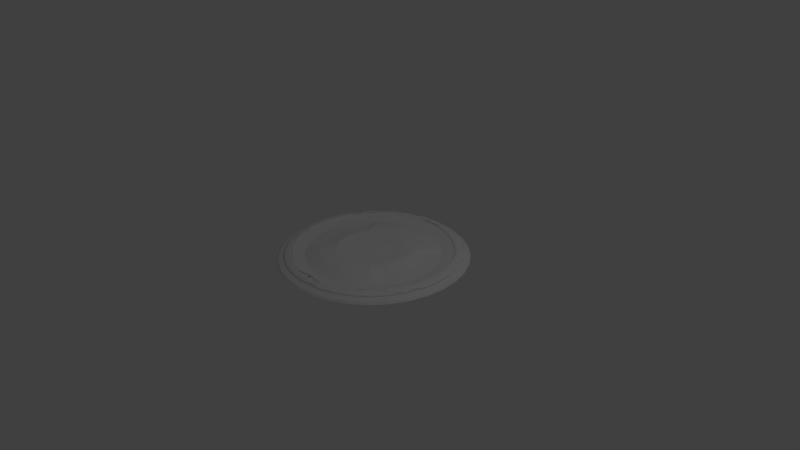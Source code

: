 # Source: Unanian_Factory_Plot.blend  (saved by Blender 2.73.0; exported with 4.5.12 LTS)
import bpy
from mathutils import Matrix  # noqa: F401  (used for matrix-valued properties, if any)

bpy.ops.wm.read_factory_settings(use_empty=True)
scene = bpy.context.scene
scene.name = 'Scene'

# ---- collections
col_collection_1 = bpy.data.collections.new('Collection 1'); scene.collection.children.link(col_collection_1)

# ---- world
world_world = bpy.data.worlds.new('World'); scene.world = world_world
world_world.color = (0.05088, 0.05088, 0.05088)
world_world.use_sun_shadow = False
world_world.sun_shadow_jitter_overblur = 0.0
world_world.cycles.sampling_method = 'MANUAL'
world_world.cycles.sample_map_resolution = 256

# ---- cameras
cam_camera = bpy.data.cameras.new('Camera')
cam_camera.clip_end = 100.0
cam_camera.lens = 35.0
cam_camera.sensor_width = 32.0
cam_camera.sensor_height = 18.0
cam_camera.ortho_scale = 7.314
cam_camera.dof.focus_distance = 0.0
cam_camera.dof.aperture_fstop = 128.0

# ---- lights
light_lamp = bpy.data.lights.new('Lamp', 'POINT')
light_lamp.transmission_factor = 0.0
light_lamp.cutoff_distance = 30.0
light_lamp.energy = 100.0
light_lamp.shadow_buffer_clip_start = 1.001
light_lamp.shadow_soft_size = 0.1
light_lamp.shadow_maximum_resolution = 0.006
light_lamp.use_absolute_resolution = True
light_lamp.cycles.use_multiple_importance_sampling = False

# ---- meshes
me_sphere = bpy.data.meshes.new('Sphere')
me_sphere.from_pydata([(-5.785e-08, -2.585e-07, 0.9647), (3.307e-07, 1.438, 0.5687), (5.163e-07, 1.526, 0.2767), (4.931e-07, 1.556, -0.02675), (5.244e-08, -1.526, 0.2767), (4.003e-07, -1.438, 0.5687), (4.235e-07, 1.294, 0.8378), (0.2805, 1.41, 0.5687), (0.2978, 1.497, 0.2767), (1.22e-07, -1.556, -0.02675), (0.3036, 1.526, -0.02675), (0.2978, -1.497, 0.2767), (0.2805, -1.41, 0.5687), (1.22e-07, -1.294, 0.8378), (4.003e-07, 1.101, 0.453), (0.2525, 1.269, 0.8378), (0.5503, 1.328, 0.5687), (0.5842, 1.41, 0.2767), (0.3036, -1.526, -0.02675), (0.5956, 1.438, -0.02675), (0.5842, -1.41, 0.2767), (0.5503, -1.328, 0.5687), (0.2525, -1.269, 0.8378), (1.916e-07, -1.101, 0.453), (3.887e-07, 0.8647, 1.075), (0.2147, 1.079, 0.453), (0.4952, 1.196, 0.8378), (0.7989, 1.196, 0.5687), (0.8481, 1.269, 0.2767), (0.5956, -1.438, -0.02675), (0.8647, 1.294, -0.02675), (0.8481, -1.269, 0.2767), (0.7989, -1.196, 0.5687), (0.4952, -1.196, 0.8378), (0.2147, -1.079, 0.453), (3.423e-07, -0.8647, 1.075), (4.003e-07, 0.5956, 1.218), (0.1687, 0.8481, 1.075), (0.4212, 1.017, 0.453), (0.719, 1.076, 0.8378), (1.017, 1.017, 0.5687), (1.079, 1.079, 0.2767), (0.8647, -1.294, -0.02675), (1.101, 1.101, -0.02675), (1.079, -1.079, 0.2767), (1.017, -1.017, 0.5687), (0.719, -1.076, 0.8378), (0.4212, -1.017, 0.453), (0.1687, -0.8481, 1.075), (3.423e-07, -0.5956, 1.218), (4.119e-07, 0.3036, 0.9348), (0.1162, 0.5842, 1.218), (0.3309, 0.7989, 1.075), (0.6114, 0.9151, 0.453), (0.9151, 0.9151, 0.8378), (1.196, 0.7989, 0.5687), (1.269, 0.8481, 0.2767), (1.101, -1.101, -0.02675), (1.294, 0.8647, -0.02675), (1.269, -0.8481, 0.2767), (1.196, -0.7989, 0.5687), (0.9151, -0.9151, 0.8378), (0.6114, -0.9151, 0.453), (0.3309, -0.7989, 1.075), (0.1162, -0.5842, 1.218), (3.887e-07, -0.3036, 0.9348), (0.05924, 0.2978, 0.9348), (0.2279, 0.5503, 1.218), (0.4804, 0.719, 1.075), (0.7782, 0.7782, 0.453), (1.076, 0.719, 0.8378), (1.328, 0.5503, 0.5687), (1.41, 0.5842, 0.2767), (1.294, -0.8647, -0.02675), (1.438, 0.5956, -0.02675), (1.41, -0.5842, 0.2767), (1.328, -0.5503, 0.5687), (1.076, -0.719, 0.8378), (0.7782, -0.7782, 0.453), (0.4804, -0.719, 1.075), (0.2279, -0.5503, 1.218), (0.05924, -0.2978, 0.9348), (0.1162, 0.2805, 0.9348), (0.3309, 0.4952, 1.218), (0.6114, 0.6114, 1.075), (0.9151, 0.6114, 0.453), (1.196, 0.4952, 0.8378), (1.41, 0.2805, 0.5687), (1.497, 0.2978, 0.2767), (1.438, -0.5956, -0.02675), (1.526, 0.3036, -0.02675), (1.497, -0.2978, 0.2767), (1.41, -0.2805, 0.5687), (1.196, -0.4952, 0.8378), (0.9151, -0.6114, 0.453), (0.6114, -0.6114, 1.075), (0.3309, -0.4952, 1.218), (0.1162, -0.2805, 0.9348), (0.1687, 0.2525, 0.9348), (0.4212, 0.4212, 1.218), (0.719, 0.4804, 0.6465), (1.017, 0.4212, 0.453), (1.269, 0.2525, 0.8378), (1.438, 3.448e-08, 0.5687), (1.526, -1.974e-07, 0.2767), (1.526, -0.3036, -0.02675), (1.556, -2.206e-07, -0.02675), (1.269, -0.2525, 0.8378), (1.017, -0.4212, 0.453), (0.719, -0.4804, 0.6465), (0.4212, -0.4212, 1.218), (0.1687, -0.2525, 0.9348), (0.2147, 0.2147, 0.9348), (0.4952, 0.3309, 1.218), (0.7989, 0.3309, 0.6465), (1.079, 0.2147, 0.453), (1.294, -1.974e-07, 0.8378), (1.079, -0.2147, 0.453), (0.7989, -0.3309, 0.6465), (0.4952, -0.3309, 1.218), (0.2147, -0.2147, 0.9348), (0.2525, 0.1687, 0.9348), (0.5503, 0.2279, 1.218), (0.8481, 0.1687, 0.6465), (1.101, -1.047e-07, 0.453), (0.8481, -0.1687, 0.6465), (0.5503, -0.2279, 1.218), (0.2525, -0.1687, 0.9348), (0.2805, 0.1162, 0.9348), (0.5842, 0.1162, 1.218), (0.8647, -2.35e-08, 0.6465), (0.5842, -0.1162, 1.218), (0.2805, -0.1162, 0.9348), (0.2978, 0.05924, 0.9348), (0.5956, -3.072e-10, 1.218), (0.2978, -0.05924, 0.9348), (0.3036, -7.568e-08, 0.9348), (3.307e-07, 1.438, 0.5687), (4.003e-07, -1.438, 0.5687), (4.235e-07, 1.294, 0.8378), (0.2805, 1.41, 0.5687), (0.2805, -1.41, 0.5687), (1.22e-07, -1.294, 0.8378), (0.2525, 1.269, 0.8378), (0.5503, 1.328, 0.5687), (0.5503, -1.328, 0.5687), (0.2525, -1.269, 0.8378), (0.4952, 1.196, 0.8378), (0.7989, 1.196, 0.5687), (0.7989, -1.196, 0.5687), (0.4952, -1.196, 0.8378), (0.719, 1.076, 0.8378), (1.017, 1.017, 0.5687), (1.017, -1.017, 0.5687), (0.719, -1.076, 0.8378), (0.9151, 0.9151, 0.8378), (1.196, 0.7989, 0.5687), (1.196, -0.7989, 0.5687), (0.9151, -0.9151, 0.8378), (1.076, 0.719, 0.8378), (1.328, 0.5503, 0.5687), (1.328, -0.5503, 0.5687), (1.076, -0.719, 0.8378), (1.196, 0.4952, 0.8378), (1.41, 0.2805, 0.5687), (1.41, -0.2805, 0.5687), (1.196, -0.4952, 0.8378), (1.269, 0.2525, 0.8378), (1.438, 3.448e-08, 0.5687), (1.269, -0.2525, 0.8378), (1.294, -1.974e-07, 0.8378), (-0.0002514, 1.45, 0.7466), (-0.0004187, 1.402, 0.9694), (-0.0002702, 1.451, 0.7605), (-0.0002886, 1.451, 0.7755), (-0.0003067, 1.45, 0.7915), (-0.000324, 1.448, 0.8083), (-0.0003404, 1.446, 0.8255), (-0.0003557, 1.443, 0.8431), (-0.0003697, 1.44, 0.8608), (-0.0003822, 1.435, 0.8784), (-0.000393, 1.431, 0.8957), (-0.0004021, 1.426, 0.9123), (-0.0004093, 1.42, 0.9282), (-0.0004145, 1.415, 0.9432), (-0.0004176, 1.409, 0.957), (6.474e-06, -1.362, 0.9694), (4.125e-06, -1.426, 0.7469), (6.471e-06, -1.368, 0.9569), (6.437e-06, -1.374, 0.9432), (6.372e-06, -1.381, 0.9282), (6.277e-06, -1.387, 0.9123), (6.154e-06, -1.393, 0.8957), (6.005e-06, -1.398, 0.8785), (5.83e-06, -1.404, 0.8609), (5.632e-06, -1.408, 0.8432), (5.414e-06, -1.413, 0.8257), (5.178e-06, -1.417, 0.8084), (4.927e-06, -1.42, 0.7917), (4.665e-06, -1.422, 0.7757), (4.395e-06, -1.424, 0.7607), (-0.0004186, 1.37, 1.029), (-0.0004186, 1.314, 1.134), (-0.0004186, 1.366, 1.037), (-0.0004186, 1.362, 1.044), (-0.0004186, 1.358, 1.052), (-0.0004186, 1.354, 1.059), (-0.0004186, 1.35, 1.067), (-0.0004186, 1.346, 1.074), (-0.0004186, 1.342, 1.082), (-0.0004186, 1.338, 1.089), (-0.0004186, 1.334, 1.097), (-0.0004186, 1.33, 1.104), (-0.0004186, 1.326, 1.111), (-0.0004186, 1.322, 1.119), (-0.0004186, 1.318, 1.126), (0.2768, 1.376, 0.9694), (0.2849, 1.423, 0.7466), (0.278, 1.382, 0.957), (0.2792, 1.388, 0.9432), (0.2803, 1.393, 0.9283), (0.2813, 1.399, 0.9123), (0.2822, 1.404, 0.8957), (0.283, 1.408, 0.8784), (0.2837, 1.412, 0.8609), (0.2843, 1.416, 0.8432), (0.2847, 1.418, 0.8256), (0.285, 1.421, 0.8083), (0.2852, 1.422, 0.7915), (0.2852, 1.423, 0.7756), (0.2851, 1.423, 0.7605), (0.2768, -1.335, 0.9692), (0.2849, -1.398, 0.7467), (0.278, -1.341, 0.9568), (0.2792, -1.348, 0.943), (0.2803, -1.354, 0.9281), (0.2813, -1.36, 0.9122), (0.2822, -1.366, 0.8956), (0.283, -1.371, 0.8784), (0.2837, -1.376, 0.8608), (0.2843, -1.381, 0.8431), (0.2847, -1.385, 0.8255), (0.285, -1.389, 0.8083), (0.2852, -1.392, 0.7915), (0.2852, -1.395, 0.7756), (0.2851, -1.397, 0.7605), (6.304e-06, -1.274, 1.134), (3.857e-06, -1.282, 1.017), (6.289e-06, -1.274, 1.133), (6.243e-06, -1.274, 1.131), (6.167e-06, -1.274, 1.127), (6.062e-06, -1.275, 1.122), (5.93e-06, -1.275, 1.116), (5.771e-06, -1.275, 1.108), (5.589e-06, -1.276, 1.1), (5.385e-06, -1.277, 1.09), (5.161e-06, -1.278, 1.079), (4.922e-06, -1.278, 1.068), (4.669e-06, -1.279, 1.056), (4.406e-06, -1.28, 1.043), (4.136e-06, -1.281, 1.03), (0.2706, 1.344, 1.029), (0.2568, 1.281, 1.016), (0.2693, 1.338, 1.04), (0.2681, 1.332, 1.05), (0.2668, 1.326, 1.057), (0.2656, 1.32, 1.063), (0.2643, 1.314, 1.067), (0.2631, 1.308, 1.069), (0.262, 1.303, 1.069), (0.261, 1.298, 1.067), (0.26, 1.294, 1.063), (0.2591, 1.29, 1.057), (0.2584, 1.287, 1.049), (0.2577, 1.285, 1.039), (0.2572, 1.283, 1.028), (0.5546, 1.341, 0.7466), (0.5361, 1.297, 0.9695), (0.5548, 1.341, 0.7605), (0.5547, 1.341, 0.7756), (0.5543, 1.34, 0.7916), (0.5537, 1.339, 0.8083), (0.5528, 1.337, 0.8256), (0.5517, 1.334, 0.8432), (0.5504, 1.331, 0.8609), (0.5488, 1.328, 0.8784), (0.547, 1.323, 0.8957), (0.5451, 1.319, 0.9124), (0.543, 1.314, 0.9283), (0.5408, 1.308, 0.9432), (0.5385, 1.303, 0.957), (0.5361, -1.257, 0.9692), (0.5546, -1.316, 0.7467), (0.5385, -1.262, 0.9568), (0.5408, -1.268, 0.943), (0.543, -1.274, 0.9281), (0.5451, -1.28, 0.9122), (0.547, -1.285, 0.8956), (0.5488, -1.29, 0.8784), (0.5504, -1.295, 0.8608), (0.5517, -1.3, 0.8431), (0.5529, -1.304, 0.8255), (0.5537, -1.308, 0.8083), (0.5544, -1.311, 0.7915), (0.5547, -1.313, 0.7756), (0.5548, -1.315, 0.7605), (0.2568, -1.257, 1.017), (0.2706, -1.304, 1.029), (0.2572, -1.256, 1.029), (0.2577, -1.256, 1.04), (0.2584, -1.257, 1.05), (0.2591, -1.259, 1.057), (0.26, -1.261, 1.063), (0.261, -1.264, 1.067), (0.262, -1.267, 1.069), (0.2632, -1.271, 1.069), (0.2643, -1.276, 1.067), (0.2656, -1.281, 1.063), (0.2668, -1.286, 1.057), (0.2681, -1.292, 1.05), (0.2693, -1.298, 1.04), (0.5238, 1.268, 1.029), (0.4996, 1.208, 1.016), (0.5214, 1.262, 1.04), (0.519, 1.256, 1.05), (0.5166, 1.25, 1.057), (0.5143, 1.244, 1.063), (0.512, 1.239, 1.067), (0.5099, 1.234, 1.069), (0.5079, 1.229, 1.069), (0.506, 1.224, 1.067), (0.5044, 1.22, 1.063), (0.5029, 1.216, 1.057), (0.5017, 1.213, 1.049), (0.5007, 1.211, 1.039), (0.5, 1.209, 1.028), (0.8032, 1.208, 0.7466), (0.775, 1.169, 0.9695), (0.8033, 1.208, 0.7605), (0.8031, 1.208, 0.7756), (0.8024, 1.208, 0.7916), (0.8014, 1.207, 0.8083), (0.8, 1.205, 0.8256), (0.7982, 1.203, 0.8432), (0.7961, 1.2, 0.8609), (0.7937, 1.197, 0.8784), (0.7911, 1.193, 0.8957), (0.7882, 1.189, 0.9124), (0.7851, 1.184, 0.9283), (0.7818, 1.18, 0.9432), (0.7785, 1.175, 0.957), (0.8032, -1.183, 0.7467), (0.7751, -1.129, 0.9692), (0.8033, -1.182, 0.7605), (0.8031, -1.18, 0.7756), (0.8024, -1.178, 0.7915), (0.8014, -1.175, 0.8083), (0.8, -1.172, 0.8255), (0.7982, -1.168, 0.8431), (0.7962, -1.164, 0.8608), (0.7938, -1.16, 0.8784), (0.7911, -1.155, 0.8956), (0.7882, -1.15, 0.9122), (0.7851, -1.145, 0.9281), (0.7819, -1.139, 0.943), (0.7785, -1.134, 0.9568), (0.5238, -1.227, 1.029), (0.4996, -1.183, 1.017), (0.5214, -1.221, 1.04), (0.519, -1.216, 1.05), (0.5166, -1.21, 1.057), (0.5142, -1.205, 1.063), (0.512, -1.201, 1.067), (0.5099, -1.196, 1.069), (0.5079, -1.193, 1.069), (0.506, -1.19, 1.067), (0.5044, -1.187, 1.063), (0.5029, -1.185, 1.057), (0.5017, -1.184, 1.05), (0.5008, -1.183, 1.04), (0.5, -1.183, 1.029), (0.7572, 1.143, 1.029), (0.7233, 1.088, 1.016), (0.7537, 1.138, 1.04), (0.7502, 1.132, 1.05), (0.7468, 1.127, 1.057), (0.7434, 1.122, 1.063), (0.7402, 1.117, 1.067), (0.7372, 1.112, 1.069), (0.7344, 1.108, 1.069), (0.7319, 1.103, 1.067), (0.7296, 1.1, 1.063), (0.7276, 1.096, 1.057), (0.726, 1.094, 1.049), (0.7247, 1.091, 1.039), (0.7238, 1.089, 1.028), (0.9844, 0.9976, 0.9694), (1.021, 1.029, 0.7466), (0.9888, 1.002, 0.957), (0.9932, 1.006, 0.9432), (0.9973, 1.01, 0.9283), (1.001, 1.014, 0.9123), (1.005, 1.017, 0.8957), (1.008, 1.02, 0.8784), (1.012, 1.023, 0.8608), (1.014, 1.025, 0.8431), (1.017, 1.027, 0.8256), (1.018, 1.029, 0.8083), (1.02, 1.029, 0.7915), (1.021, 1.03, 0.7756), (1.021, 1.03, 0.7605), (0.9845, -0.957, 0.9692), (1.021, -1.005, 0.7467), (0.9889, -0.9614, 0.9568), (0.9932, -0.9659, 0.943), (0.9974, -0.9704, 0.9281), (1.001, -0.9749, 0.9122), (1.005, -0.9792, 0.8956), (1.008, -0.9833, 0.8784), (1.012, -0.9872, 0.8608), (1.014, -0.9909, 0.8431), (1.017, -0.9942, 0.8255), (1.018, -0.9971, 0.8083), (1.02, -0.9996, 0.7915), (1.021, -1.002, 0.7756), (1.021, -1.003, 0.7605), (0.7569, -1.102, 1.03), (0.7233, -1.064, 1.016), (0.7535, -1.097, 1.041), (0.75, -1.092, 1.05), (0.7466, -1.087, 1.058), (0.7433, -1.083, 1.064), (0.7401, -1.078, 1.067), (0.7371, -1.075, 1.069), (0.7343, -1.072, 1.069), (0.7318, -1.069, 1.067), (0.7295, -1.067, 1.063), (0.7276, -1.065, 1.057), (0.726, -1.064, 1.049), (0.7247, -1.063, 1.039), (0.7238, -1.063, 1.028), (0.9618, 0.9749, 1.029), (0.9194, 0.9273, 1.016), (0.9573, 0.9704, 1.04), (0.9529, 0.9659, 1.05), (0.9486, 0.9614, 1.057), (0.9443, 0.957, 1.063), (0.9403, 0.9527, 1.067), (0.9365, 0.9485, 1.069), (0.933, 0.9446, 1.069), (0.9298, 0.941, 1.067), (0.927, 0.9377, 1.063), (0.9246, 0.9347, 1.057), (0.9226, 0.9322, 1.049), (0.921, 0.9301, 1.039), (0.92, 0.9284, 1.028), (1.156, 0.7882, 0.9694), (1.2, 0.8111, 0.7466), (1.161, 0.7916, 0.957), (1.167, 0.7949, 0.9432), (1.171, 0.798, 0.9283), (1.176, 0.8008, 0.9123), (1.181, 0.8034, 0.8957), (1.185, 0.8057, 0.8784), (1.188, 0.8077, 0.8608), (1.192, 0.8094, 0.8431), (1.194, 0.8107, 0.8256), (1.197, 0.8115, 0.8083), (1.198, 0.812, 0.7915), (1.199, 0.8121, 0.7756), (1.2, 0.8118, 0.7605), (1.156, -0.7475, 0.9692), (1.2, -0.7866, 0.7467), (1.162, -0.751, 0.9568), (1.167, -0.7546, 0.943), (1.172, -0.7582, 0.9281), (1.176, -0.7618, 0.9122), (1.181, -0.7653, 0.8956), (1.185, -0.7686, 0.8784), (1.188, -0.7718, 0.8608), (1.192, -0.7748, 0.8431), (1.194, -0.7776, 0.8255), (1.197, -0.78, 0.8083), (1.198, -0.7822, 0.7915), (1.199, -0.7841, 0.7756), (1.2, -0.7855, 0.7605), (0.9194, -0.9028, 1.017), (0.9617, -0.9342, 1.03), (0.92, -0.9021, 1.029), (0.921, -0.902, 1.04), (0.9226, -0.9023, 1.049), (0.9246, -0.9032, 1.057), (0.927, -0.9045, 1.063), (0.9298, -0.9064, 1.067), (0.933, -0.9086, 1.069), (0.9365, -0.9113, 1.069), (0.9403, -0.9144, 1.067), (0.9443, -0.9178, 1.063), (0.9485, -0.9216, 1.057), (0.9529, -0.9256, 1.05), (0.9573, -0.9298, 1.04), (1.08, 0.7312, 1.016), (1.13, 0.7703, 1.029), (1.081, 0.7323, 1.028), (1.082, 0.7338, 1.039), (1.084, 0.7356, 1.049), (1.086, 0.7378, 1.057), (1.089, 0.7403, 1.063), (1.092, 0.743, 1.067), (1.096, 0.746, 1.069), (1.1, 0.7492, 1.069), (1.104, 0.7526, 1.067), (1.109, 0.7561, 1.063), (1.114, 0.7596, 1.057), (1.119, 0.7632, 1.05), (1.124, 0.7668, 1.04), (1.333, 0.5625, 0.7465), (1.284, 0.5492, 0.9693), (1.333, 0.5633, 0.7604), (1.332, 0.5638, 0.7755), (1.331, 0.564, 0.7915), (1.329, 0.5639, 0.8082), (1.326, 0.5635, 0.8255), (1.323, 0.5629, 0.8431), (1.32, 0.562, 0.8608), (1.316, 0.5608, 0.8784), (1.311, 0.5594, 0.8956), (1.306, 0.5577, 0.9123), (1.301, 0.5558, 0.9282), (1.295, 0.5538, 0.9431), (1.29, 0.5516, 0.9569), (1.333, -0.5381, 0.7465), (1.284, -0.5085, 0.9693), (1.333, -0.537, 0.7604), (1.332, -0.5357, 0.7754), (1.331, -0.5342, 0.7914), (1.329, -0.5324, 0.8082), (1.326, -0.5304, 0.8254), (1.323, -0.5283, 0.8431), (1.32, -0.526, 0.8608), (1.316, -0.5236, 0.8783), (1.311, -0.5212, 0.8956), (1.306, -0.5186, 0.9122), (1.301, -0.5161, 0.9281), (1.295, -0.5135, 0.9431), (1.29, -0.511, 0.9568), (1.129, -0.7295, 1.03), (1.08, -0.7067, 1.016), (1.124, -0.7261, 1.041), (1.119, -0.7228, 1.05), (1.114, -0.7197, 1.058), (1.109, -0.7169, 1.063), (1.104, -0.7143, 1.067), (1.1, -0.712, 1.069), (1.096, -0.71, 1.069), (1.092, -0.7084, 1.067), (1.089, -0.7071, 1.063), (1.086, -0.7063, 1.057), (1.084, -0.7058, 1.049), (1.082, -0.7057, 1.039), (1.081, -0.706, 1.028), (1.254, 0.5369, 1.029), (1.2, 0.5075, 1.016), (1.249, 0.5345, 1.04), (1.243, 0.532, 1.05), (1.237, 0.5294, 1.057), (1.232, 0.5269, 1.063), (1.226, 0.5243, 1.067), (1.222, 0.5219, 1.069), (1.217, 0.5195, 1.069), (1.213, 0.5172, 1.067), (1.209, 0.5151, 1.063), (1.206, 0.5131, 1.057), (1.204, 0.5113, 1.049), (1.202, 0.5098, 1.04), (1.201, 0.5085, 1.028), (1.415, 0.2927, 0.7465), (1.363, 0.29, 0.9693), (1.415, 0.2936, 0.7604), (1.414, 0.2943, 0.7755), (1.412, 0.2948, 0.7915), (1.41, 0.2952, 0.8082), (1.408, 0.2954, 0.8255), (1.404, 0.2954, 0.8431), (1.401, 0.2953, 0.8608), (1.396, 0.295, 0.8784), (1.391, 0.2945, 0.8956), (1.386, 0.2939, 0.9123), (1.381, 0.2931, 0.9282), (1.375, 0.2922, 0.9431), (1.369, 0.2911, 0.9569), (1.363, -0.2493, 0.9693), (1.415, -0.2683, 0.7465), (1.369, -0.2505, 0.9569), (1.375, -0.2519, 0.9431), (1.381, -0.2533, 0.9282), (1.386, -0.2548, 0.9123), (1.391, -0.2563, 0.8956), (1.396, -0.2578, 0.8784), (1.401, -0.2594, 0.8608), (1.404, -0.2609, 0.8431), (1.408, -0.2623, 0.8255), (1.41, -0.2637, 0.8082), (1.412, -0.265, 0.7915), (1.414, -0.2662, 0.7755), (1.415, -0.2673, 0.7604), (1.254, -0.4961, 1.03), (1.2, -0.483, 1.016), (1.248, -0.4938, 1.041), (1.243, -0.4916, 1.05), (1.237, -0.4896, 1.058), (1.232, -0.4877, 1.063), (1.226, -0.4861, 1.067), (1.221, -0.4847, 1.069), (1.217, -0.4835, 1.069), (1.213, -0.4826, 1.067), (1.209, -0.4819, 1.063), (1.206, -0.4816, 1.057), (1.204, -0.4815, 1.049), (1.202, -0.4817, 1.039), (1.201, -0.4822, 1.028), (1.331, 0.2837, 1.029), (1.274, 0.2647, 1.016), (1.325, 0.2824, 1.04), (1.319, 0.2811, 1.05), (1.313, 0.2797, 1.057), (1.307, 0.2782, 1.063), (1.302, 0.2767, 1.067), (1.296, 0.2752, 1.069), (1.292, 0.2736, 1.069), (1.287, 0.2721, 1.067), (1.283, 0.2707, 1.063), (1.28, 0.2693, 1.057), (1.278, 0.268, 1.049), (1.276, 0.2668, 1.04), (1.274, 0.2657, 1.029), (1.442, 0.01222, 0.7465), (1.389, 0.02035, 0.9693), (1.442, 0.01313, 0.7604), (1.441, 0.01403, 0.7755), (1.44, 0.01491, 0.7915), (1.438, 0.01575, 0.8082), (1.435, 0.01655, 0.8255), (1.432, 0.01729, 0.8431), (1.428, 0.01797, 0.8608), (1.423, 0.01858, 0.8784), (1.419, 0.01911, 0.8956), (1.413, 0.01955, 0.9123), (1.408, 0.0199, 0.9282), (1.402, 0.02015, 0.9431), (1.396, 0.0203, 0.9569), (1.274, -0.2402, 1.016), (1.331, -0.243, 1.029), (1.274, -0.2394, 1.029), (1.276, -0.2387, 1.04), (1.278, -0.2381, 1.049), (1.28, -0.2378, 1.057), (1.283, -0.2376, 1.063), (1.287, -0.2375, 1.067), (1.292, -0.2377, 1.069), (1.296, -0.238, 1.069), (1.302, -0.2385, 1.067), (1.307, -0.2391, 1.063), (1.313, -0.2399, 1.057), (1.319, -0.2408, 1.05), (1.325, -0.2418, 1.04), (1.357, 0.02035, 1.029), (1.298, 0.01226, 1.016), (1.351, 0.0203, 1.04), (1.345, 0.02015, 1.05), (1.339, 0.0199, 1.057), (1.333, 0.01955, 1.063), (1.327, 0.01911, 1.067), (1.322, 0.01859, 1.069), (1.317, 0.01798, 1.069), (1.312, 0.0173, 1.067), (1.309, 0.01656, 1.063), (1.305, 0.01577, 1.057), (1.303, 0.01493, 1.049), (1.3, 0.01406, 1.04), (1.299, 0.01316, 1.029)], [], [(2, 1, 7, 8), (3, 2, 8, 10), (11, 12, 5, 4), (1, 6, 15, 7), (8, 7, 16, 17), (18, 11, 4, 9), (10, 8, 17, 19), (20, 21, 12, 11), (12, 22, 13, 5), (6, 14, 25, 15), (61, 46, 154, 158), (17, 16, 27, 28), (29, 20, 11, 18), (19, 17, 28, 30), (31, 32, 21, 20), (1, 7, 140, 137), (22, 34, 23, 13), (14, 24, 37, 25), (15, 25, 38, 26), (6, 15, 143, 139), (28, 27, 40, 41), (42, 31, 20, 29), (30, 28, 41, 43), (44, 45, 32, 31), (22, 12, 141, 146), (33, 47, 34, 22), (34, 48, 35, 23), (24, 36, 51, 37), (25, 37, 52, 38), (26, 38, 53, 39), (86, 102, 167, 163), (41, 40, 55, 56), (57, 44, 31, 42), (43, 41, 56, 58), (59, 60, 45, 44), (70, 86, 163, 159), (46, 62, 47, 33), (47, 63, 48, 34), (48, 64, 49, 35), (36, 50, 66, 51), (37, 51, 67, 52), (38, 52, 68, 53), (39, 53, 69, 54), (76, 92, 165, 161), (56, 55, 71, 72), (73, 59, 44, 57), (58, 56, 72, 74), (75, 76, 60, 59), (55, 40, 152, 156), (61, 78, 62, 46), (62, 79, 63, 47), (63, 80, 64, 48), (64, 81, 65, 49), (50, 0, 66), (51, 66, 82, 67), (52, 67, 83, 68), (53, 68, 84, 69), (54, 69, 85, 70), (12, 5, 138, 141), (72, 71, 87, 88), (89, 75, 59, 73), (74, 72, 88, 90), (91, 92, 76, 75), (54, 70, 159, 155), (77, 94, 78, 61), (78, 95, 79, 62), (79, 96, 80, 63), (80, 97, 81, 64), (81, 0, 65), (66, 0, 82), (67, 82, 98, 83), (68, 83, 99, 84), (69, 84, 100, 85), (70, 85, 101, 86), (60, 76, 161, 157), (88, 87, 103, 104), (105, 91, 75, 89), (90, 88, 104, 106), (104, 103, 92, 91), (93, 77, 162, 166), (93, 108, 94, 77), (94, 109, 95, 78), (95, 110, 96, 79), (96, 111, 97, 80), (97, 0, 81), (82, 0, 98), (83, 98, 112, 99), (84, 99, 113, 100), (85, 100, 114, 101), (86, 101, 115, 102), (46, 33, 150, 154), (106, 104, 91, 105), (27, 16, 144, 148), (107, 117, 108, 93), (108, 118, 109, 94), (109, 119, 110, 95), (110, 120, 111, 96), (111, 0, 97), (98, 0, 112), (99, 112, 121, 113), (100, 113, 122, 114), (101, 114, 123, 115), (102, 115, 124, 116), (116, 124, 117, 107), (117, 125, 118, 108), (118, 126, 119, 109), (119, 127, 120, 110), (120, 0, 111), (112, 0, 121), (113, 121, 128, 122), (114, 122, 129, 123), (115, 123, 130, 124), (124, 130, 125, 117), (125, 131, 126, 118), (126, 132, 127, 119), (127, 0, 120), (121, 0, 128), (122, 128, 133, 129), (123, 129, 134, 130), (130, 134, 131, 125), (131, 135, 132, 126), (132, 0, 127), (128, 0, 133), (129, 133, 136, 134), (134, 136, 135, 131), (135, 0, 132), (133, 0, 136), (136, 0, 135), (18, 9, 3, 10, 19, 30, 43, 58, 74, 90, 106, 105, 89, 73, 57, 42, 29), (140, 143, 147, 144), (145, 150, 146, 141), (144, 147, 151, 148), (149, 154, 150, 145), (148, 151, 155, 152), (153, 158, 154, 149), (152, 155, 159, 156), (157, 162, 158, 153), (156, 159, 163, 160), (161, 166, 162, 157), (160, 163, 167, 164), (165, 169, 166, 161), (164, 167, 170, 168), (168, 170, 169, 165), (26, 39, 151, 147), (45, 60, 157, 153), (21, 32, 149, 145), (39, 54, 155, 151), (22, 13, 142, 146), (40, 27, 148, 152), (7, 15, 143, 140), (116, 107, 169, 170), (71, 55, 156, 160), (12, 21, 145, 141), (107, 93, 166, 169), (33, 22, 146, 150), (102, 116, 170, 167), (87, 71, 160, 164), (15, 26, 147, 143), (103, 87, 164, 168), (32, 45, 153, 149), (92, 103, 168, 165), (77, 61, 158, 162), (16, 7, 140, 144), (577, 517, 561, 621), (154, 158, 486, 487, 427), (186, 246, 247, 306, 307, 231, 232), (321, 381, 337, 277), (167, 170, 667, 622), (164, 160, 516, 576), (152, 148, 336, 396, 397), (169, 166, 607, 606, 651), (144, 148, 336, 337, 277, 276), (147, 151, 382, 322), (517, 457, 456, 502, 501, 561), (167, 163, 562, 561, 621, 622), (160, 156, 457, 456, 516), (217, 216, 261, 321, 277), (532, 606, 651, 652, 591, 592), (144, 140, 217, 216, 276), (396, 397, 337, 381, 441), (170, 169, 651, 667), (141, 138, 187, 231, 232), (411, 471, 546, 547, 487), (163, 159, 501, 561, 562), (456, 502, 442, 441, 396), (637, 577, 621, 666), (472, 471, 546, 606, 532), (143, 147, 322, 262), (426, 352, 351, 292, 291, 366, 367), (168, 164, 576, 636), (146, 142, 247, 306), (151, 155, 442, 382), (159, 155, 442, 441, 501), (150, 154, 427, 366, 367), (139, 143, 262, 201, 202), (141, 145, 292, 232), (150, 146, 306, 367), (149, 153, 412, 351), (153, 157, 472, 412), (162, 158, 486, 546, 547), (162, 166, 607, 547), (165, 168, 636, 592), (591, 637, 666, 652), (165, 161, 531, 591, 592), (161, 157, 472, 471, 531), (152, 156, 457, 397), (352, 411, 487, 427, 426), (145, 149, 351, 292), (291, 366, 307, 231), (137, 140, 217, 171), (171, 217, 230, 173), (173, 230, 229, 174), (174, 229, 228, 175), (175, 228, 227, 176), (176, 227, 226, 177), (177, 226, 225, 178), (178, 225, 224, 179), (179, 224, 223, 180), (180, 223, 222, 181), (181, 222, 221, 182), (182, 221, 220, 183), (183, 220, 219, 184), (184, 219, 218, 185), (185, 218, 216, 172), (231, 187, 200, 233), (233, 200, 199, 234), (234, 199, 198, 235), (235, 198, 197, 236), (236, 197, 196, 237), (237, 196, 195, 238), (238, 195, 194, 239), (239, 194, 193, 240), (240, 193, 192, 241), (241, 192, 191, 242), (242, 191, 190, 243), (243, 190, 189, 244), (244, 189, 188, 245), (245, 188, 186, 232), (201, 262, 275, 203), (203, 275, 274, 204), (204, 274, 273, 205), (205, 273, 272, 206), (206, 272, 271, 207), (207, 271, 270, 208), (208, 270, 269, 209), (209, 269, 268, 210), (210, 268, 267, 211), (211, 267, 266, 212), (212, 266, 265, 213), (213, 265, 264, 214), (214, 264, 263, 215), (215, 263, 261, 202), (217, 277, 290, 230), (230, 290, 289, 229), (229, 289, 288, 228), (228, 288, 287, 227), (227, 287, 286, 226), (226, 286, 285, 225), (225, 285, 284, 224), (224, 284, 283, 223), (223, 283, 282, 222), (222, 282, 281, 221), (221, 281, 280, 220), (220, 280, 279, 219), (219, 279, 278, 218), (218, 278, 276, 216), (291, 231, 233, 293), (293, 233, 234, 294), (294, 234, 235, 295), (295, 235, 236, 296), (296, 236, 237, 297), (297, 237, 238, 298), (298, 238, 239, 299), (299, 239, 240, 300), (300, 240, 241, 301), (301, 241, 242, 302), (302, 242, 243, 303), (303, 243, 244, 304), (304, 244, 245, 305), (305, 245, 232, 292), (306, 247, 260, 308), (308, 260, 259, 309), (309, 259, 258, 310), (310, 258, 257, 311), (311, 257, 256, 312), (312, 256, 255, 313), (313, 255, 254, 314), (314, 254, 253, 315), (315, 253, 252, 316), (316, 252, 251, 317), (317, 251, 250, 318), (318, 250, 249, 319), (319, 249, 248, 320), (320, 248, 246, 307), (321, 261, 263, 323), (323, 263, 264, 324), (324, 264, 265, 325), (325, 265, 266, 326), (326, 266, 267, 327), (327, 267, 268, 328), (328, 268, 269, 329), (329, 269, 270, 330), (330, 270, 271, 331), (331, 271, 272, 332), (332, 272, 273, 333), (333, 273, 274, 334), (334, 274, 275, 335), (335, 275, 262, 322), (322, 382, 395, 335), (335, 395, 394, 334), (334, 394, 393, 333), (333, 393, 392, 332), (332, 392, 391, 331), (331, 391, 390, 330), (330, 390, 389, 329), (329, 389, 388, 328), (328, 388, 387, 327), (327, 387, 386, 326), (326, 386, 385, 325), (325, 385, 384, 324), (324, 384, 383, 323), (323, 383, 381, 321), (336, 276, 278, 338), (338, 278, 279, 339), (339, 279, 280, 340), (340, 280, 281, 341), (341, 281, 282, 342), (342, 282, 283, 343), (343, 283, 284, 344), (344, 284, 285, 345), (345, 285, 286, 346), (346, 286, 287, 347), (347, 287, 288, 348), (348, 288, 289, 349), (349, 289, 290, 350), (350, 290, 277, 337), (337, 397, 410, 350), (350, 410, 409, 349), (349, 409, 408, 348), (348, 408, 407, 347), (347, 407, 406, 346), (346, 406, 405, 345), (345, 405, 404, 344), (344, 404, 403, 343), (343, 403, 402, 342), (342, 402, 401, 341), (341, 401, 400, 340), (340, 400, 399, 339), (339, 399, 398, 338), (338, 398, 396, 336), (411, 352, 365, 413), (413, 365, 364, 414), (414, 364, 363, 415), (415, 363, 362, 416), (416, 362, 361, 417), (417, 361, 360, 418), (418, 360, 359, 419), (419, 359, 358, 420), (420, 358, 357, 421), (421, 357, 356, 422), (422, 356, 355, 423), (423, 355, 354, 424), (424, 354, 353, 425), (425, 353, 351, 412), (426, 367, 380, 428), (428, 380, 379, 429), (429, 379, 378, 430), (430, 378, 377, 431), (431, 377, 376, 432), (432, 376, 375, 433), (433, 375, 374, 434), (434, 374, 373, 435), (435, 373, 372, 436), (436, 372, 371, 437), (437, 371, 370, 438), (438, 370, 369, 439), (439, 369, 368, 440), (440, 368, 366, 427), (292, 351, 353, 305), (305, 353, 354, 304), (304, 354, 355, 303), (303, 355, 356, 302), (302, 356, 357, 301), (301, 357, 358, 300), (300, 358, 359, 299), (299, 359, 360, 298), (298, 360, 361, 297), (297, 361, 362, 296), (296, 362, 363, 295), (295, 363, 364, 294), (294, 364, 365, 293), (293, 365, 352, 291), (307, 366, 368, 320), (320, 368, 369, 319), (319, 369, 370, 318), (318, 370, 371, 317), (317, 371, 372, 316), (316, 372, 373, 315), (315, 373, 374, 314), (314, 374, 375, 313), (313, 375, 376, 312), (312, 376, 377, 311), (311, 377, 378, 310), (310, 378, 379, 309), (309, 379, 380, 308), (308, 380, 367, 306), (382, 442, 455, 395), (395, 455, 454, 394), (394, 454, 453, 393), (393, 453, 452, 392), (392, 452, 451, 391), (391, 451, 450, 390), (390, 450, 449, 389), (389, 449, 448, 388), (388, 448, 447, 387), (387, 447, 446, 386), (386, 446, 445, 385), (385, 445, 444, 384), (384, 444, 443, 383), (383, 443, 441, 381), (397, 457, 470, 410), (410, 470, 469, 409), (409, 469, 468, 408), (408, 468, 467, 407), (407, 467, 466, 406), (406, 466, 465, 405), (405, 465, 464, 404), (404, 464, 463, 403), (403, 463, 462, 402), (402, 462, 461, 401), (401, 461, 460, 400), (400, 460, 459, 399), (399, 459, 458, 398), (398, 458, 456, 396), (471, 411, 413, 473), (473, 413, 414, 474), (474, 414, 415, 475), (475, 415, 416, 476), (476, 416, 417, 477), (477, 417, 418, 478), (478, 418, 419, 479), (479, 419, 420, 480), (480, 420, 421, 481), (481, 421, 422, 482), (482, 422, 423, 483), (483, 423, 424, 484), (484, 424, 425, 485), (485, 425, 412, 472), (486, 426, 428, 488), (488, 428, 429, 489), (489, 429, 430, 490), (490, 430, 431, 491), (491, 431, 432, 492), (492, 432, 433, 493), (493, 433, 434, 494), (494, 434, 435, 495), (495, 435, 436, 496), (496, 436, 437, 497), (497, 437, 438, 498), (498, 438, 439, 499), (499, 439, 440, 500), (500, 440, 427, 487), (442, 502, 515, 455), (455, 515, 514, 454), (454, 514, 513, 453), (453, 513, 512, 452), (452, 512, 511, 451), (451, 511, 510, 450), (450, 510, 509, 449), (449, 509, 508, 448), (448, 508, 507, 447), (447, 507, 506, 446), (446, 506, 505, 445), (445, 505, 504, 444), (444, 504, 503, 443), (443, 503, 501, 441), (457, 517, 530, 470), (470, 530, 529, 469), (469, 529, 528, 468), (468, 528, 527, 467), (467, 527, 526, 466), (466, 526, 525, 465), (465, 525, 524, 464), (464, 524, 523, 463), (463, 523, 522, 462), (462, 522, 521, 461), (461, 521, 520, 460), (460, 520, 519, 459), (459, 519, 518, 458), (458, 518, 516, 456), (531, 471, 473, 533), (533, 473, 474, 534), (534, 474, 475, 535), (535, 475, 476, 536), (536, 476, 477, 537), (537, 477, 478, 538), (538, 478, 479, 539), (539, 479, 480, 540), (540, 480, 481, 541), (541, 481, 482, 542), (542, 482, 483, 543), (543, 483, 484, 544), (544, 484, 485, 545), (545, 485, 472, 532), (546, 486, 488, 548), (548, 488, 489, 549), (549, 489, 490, 550), (550, 490, 491, 551), (551, 491, 492, 552), (552, 492, 493, 553), (553, 493, 494, 554), (554, 494, 495, 555), (555, 495, 496, 556), (556, 496, 497, 557), (557, 497, 498, 558), (558, 498, 499, 559), (559, 499, 500, 560), (560, 500, 487, 547), (502, 562, 575, 515), (515, 575, 574, 514), (514, 574, 573, 513), (513, 573, 572, 512), (512, 572, 571, 511), (511, 571, 570, 510), (510, 570, 569, 509), (509, 569, 568, 508), (508, 568, 567, 507), (507, 567, 566, 506), (506, 566, 565, 505), (505, 565, 564, 504), (504, 564, 563, 503), (503, 563, 561, 501), (517, 577, 590, 530), (530, 590, 589, 529), (529, 589, 588, 528), (528, 588, 587, 527), (527, 587, 586, 526), (526, 586, 585, 525), (525, 585, 584, 524), (524, 584, 583, 523), (523, 583, 582, 522), (522, 582, 581, 521), (521, 581, 580, 520), (520, 580, 579, 519), (519, 579, 578, 518), (518, 578, 576, 516), (591, 531, 533, 593), (593, 533, 534, 594), (594, 534, 535, 595), (595, 535, 536, 596), (596, 536, 537, 597), (597, 537, 538, 598), (598, 538, 539, 599), (599, 539, 540, 600), (600, 540, 541, 601), (601, 541, 542, 602), (602, 542, 543, 603), (603, 543, 544, 604), (604, 544, 545, 605), (605, 545, 532, 592), (606, 546, 548, 608), (608, 548, 549, 609), (609, 549, 550, 610), (610, 550, 551, 611), (611, 551, 552, 612), (612, 552, 553, 613), (613, 553, 554, 614), (614, 554, 555, 615), (615, 555, 556, 616), (616, 556, 557, 617), (617, 557, 558, 618), (618, 558, 559, 619), (619, 559, 560, 620), (620, 560, 547, 607), (562, 622, 635, 575), (575, 635, 634, 574), (574, 634, 633, 573), (573, 633, 632, 572), (572, 632, 631, 571), (571, 631, 630, 570), (570, 630, 629, 569), (569, 629, 628, 568), (568, 628, 627, 567), (567, 627, 626, 566), (566, 626, 625, 565), (565, 625, 624, 564), (564, 624, 623, 563), (563, 623, 621, 561), (577, 637, 650, 590), (590, 650, 649, 589), (589, 649, 648, 588), (588, 648, 647, 587), (587, 647, 646, 586), (586, 646, 645, 585), (585, 645, 644, 584), (584, 644, 643, 583), (583, 643, 642, 582), (582, 642, 641, 581), (581, 641, 640, 580), (580, 640, 639, 579), (579, 639, 638, 578), (578, 638, 636, 576), (637, 591, 593, 650), (650, 593, 594, 649), (649, 594, 595, 648), (648, 595, 596, 647), (647, 596, 597, 646), (646, 597, 598, 645), (645, 598, 599, 644), (644, 599, 600, 643), (643, 600, 601, 642), (642, 601, 602, 641), (641, 602, 603, 640), (640, 603, 604, 639), (639, 604, 605, 638), (638, 605, 592, 636), (651, 606, 608, 653), (653, 608, 609, 654), (654, 609, 610, 655), (655, 610, 611, 656), (656, 611, 612, 657), (657, 612, 613, 658), (658, 613, 614, 659), (659, 614, 615, 660), (660, 615, 616, 661), (661, 616, 617, 662), (662, 617, 618, 663), (663, 618, 619, 664), (664, 619, 620, 665), (665, 620, 607, 652), (622, 667, 680, 635), (635, 680, 679, 634), (634, 679, 678, 633), (633, 678, 677, 632), (632, 677, 676, 631), (631, 676, 675, 630), (630, 675, 674, 629), (629, 674, 673, 628), (628, 673, 672, 627), (627, 672, 671, 626), (626, 671, 670, 625), (625, 670, 669, 624), (624, 669, 668, 623), (623, 668, 666, 621), (667, 651, 653, 680), (680, 653, 654, 679), (679, 654, 655, 678), (678, 655, 656, 677), (677, 656, 657, 676), (676, 657, 658, 675), (675, 658, 659, 674), (674, 659, 660, 673), (673, 660, 661, 672), (672, 661, 662, 671), (671, 662, 663, 670), (670, 663, 664, 669), (669, 664, 665, 668), (668, 665, 652, 666), (216, 261, 262, 201, 172)])
me_sphere.use_remesh_preserve_volume = False
me_sphere.use_remesh_preserve_attributes = False
me_sphere.use_mirror_vertex_groups = False
me_sphere.update()

# ---- objects
ob_sphere = bpy.data.objects.new('Sphere', me_sphere)
ob_lamp = bpy.data.objects.new('Lamp', light_lamp)
ob_camera = bpy.data.objects.new('Camera', cam_camera)

# ---- transforms, parenting, visibility, modifiers, constraints
ob_sphere.location = (0.0, 0.0, 0.0)
ob_sphere.scale = (0.8, 0.8, 0.08)
ob_sphere.lineart.crease_threshold = 0.0
_m = ob_sphere.modifiers.new('Mirror', 'MIRROR')
ob_lamp.location = (4.076, 1.005, 5.904)
ob_lamp.rotation_euler = (0.6503, 0.05522, 1.866)
ob_lamp.lock_rotations_4d = False
ob_lamp.empty_display_type = 'ARROWS'
ob_lamp.color = (0.0, 0.0, 0.0, 0.0)
ob_lamp.lineart.crease_threshold = 0.0
ob_camera.location = (7.481, -6.508, 5.344)
ob_camera.rotation_euler = (1.109, 0.01082, 0.8149)
ob_camera.lock_rotations_4d = False
ob_camera.empty_display_type = 'ARROWS'
ob_camera.color = (0.0, 0.0, 0.0, 0.0)
ob_camera.display_type = 'WIRE'
ob_camera.lineart.crease_threshold = 0.0

# ---- collection membership
col_collection_1.objects.link(ob_sphere)
col_collection_1.objects.link(ob_lamp)
col_collection_1.objects.link(ob_camera)

# ---- scene / render settings (as saved in the file)
scene.camera = ob_camera
scene.frame_start = 1; scene.frame_end = 250; scene.frame_set(1)
scene.render.engine = 'BLENDER_EEVEE_NEXT'
scene.render.resolution_percentage = 50
scene.render.dither_intensity = 0.0
scene.cycles.use_denoising = False
scene.cycles.samples = 10
scene.cycles.sampling_pattern = 'TABULATED_SOBOL'
scene.cycles.light_sampling_threshold = 0.0
scene.cycles.use_adaptive_sampling = False
scene.cycles.use_light_tree = False
scene.cycles.blur_glossy = 0.0
scene.cycles.pixel_filter_type = 'GAUSSIAN'
scene.cycles.sample_clamp_indirect = 0.0
scene.view_settings.view_transform = 'Standard'
bpy.context.view_layer.update()
